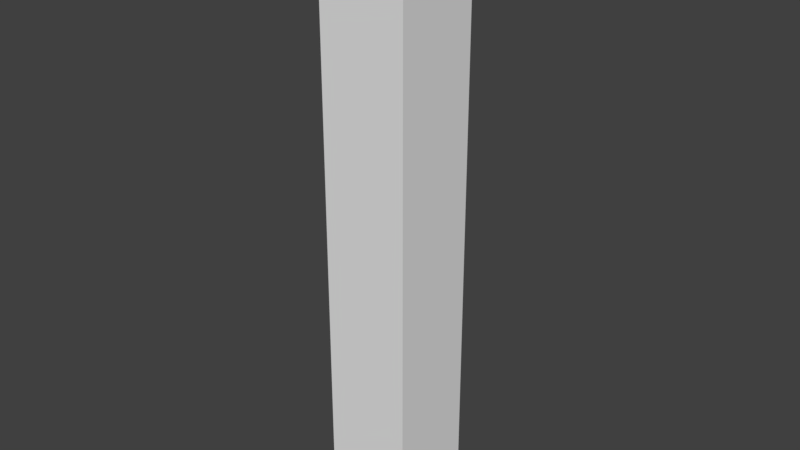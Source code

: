 # Source: grasslongblock.blend  (saved by Blender 2.78.0; exported with 4.5.12 LTS)
import bpy
from mathutils import Matrix  # noqa: F401  (used for matrix-valued properties, if any)

bpy.ops.wm.read_factory_settings(use_empty=True)
scene = bpy.context.scene
scene.name = 'Scene'

# ---- collections
col_collection_1 = bpy.data.collections.new('Collection 1'); scene.collection.children.link(col_collection_1)

# ---- materials (node trees are filled in below, after node groups)
mat_material = bpy.data.materials.new('Material')
mat_material.alpha_threshold = 0.0
mat_material.use_transparent_shadow = False
mat_material.roughness = 0.5
mat_material.line_color = (0.0, 0.0, 0.0, 1.0)

# ---- material node trees

# ---- world
world_world = bpy.data.worlds.new('World'); scene.world = world_world
world_world.color = (0.05088, 0.05088, 0.05088)
world_world.use_sun_shadow = False
world_world.sun_shadow_jitter_overblur = 0.0
world_world.cycles.sampling_method = 'MANUAL'

# ---- meshes
me_cube = bpy.data.meshes.new('Cube')
me_cube.from_pydata([(1.0, 1.0, -1.0), (1.0, -1.0, -1.0), (-1.0, -1.0, -1.0), (-1.0, 1.0, -1.0), (1.0, 1.0, 1.0), (1.0, -1.0, 1.0), (-1.0, -1.0, 1.0), (-1.0, 1.0, 1.0), (1.0, 1.0, -0.3774), (1.0, -1.0, -0.3774), (-1.0, -1.0, -0.3774), (-1.0, 1.0, -0.3774), (1.0, 1.0, 0.3436), (1.0, -1.0, 0.3436), (-1.0, -1.0, 0.3436), (-1.0, 1.0, 0.3436), (1.0, 1.0, 0.003007), (1.0, -1.0, 0.003007), (-1.0, -1.0, 0.003007), (-1.0, 1.0, 0.003007), (1.0, 1.0, 0.6718), (1.0, -1.0, 0.6718), (-1.0, -1.0, 0.6718), (-1.0, 1.0, 0.6718), (1.0, 1.0, -0.6984), (1.0, -1.0, -0.6984), (-1.0, -1.0, -0.6984), (-1.0, 1.0, -0.6984)], [], [(0, 1, 2, 3), (4, 7, 6, 5), (20, 4, 5, 21), (21, 5, 6, 22), (22, 6, 7, 23), (24, 0, 3, 27), (16, 8, 11, 19), (26, 10, 11, 27), (25, 9, 10, 26), (24, 8, 9, 25), (20, 12, 15, 23), (18, 14, 15, 19), (17, 13, 14, 18), (16, 12, 13, 17), (8, 16, 17, 9), (9, 17, 18, 10), (10, 18, 19, 11), (12, 16, 19, 15), (4, 20, 23, 7), (14, 22, 23, 15), (13, 21, 22, 14), (12, 20, 21, 13), (0, 24, 25, 1), (1, 25, 26, 2), (2, 26, 27, 3), (8, 24, 27, 11)])
_ca = me_cube.color_attributes.new('Col', 'BYTE_COLOR', 'CORNER')
_ca.data.foreach_set('color', [0.2122, 0.3916, 0.1301, 1.0, 0.2122, 0.3916, 0.1301, 1.0, 0.2122, 0.3916, 0.1301, 1.0, 0.2122, 0.3916, 0.1301, 1.0, 0.7682, 1.0, 0.3712, 1.0, 0.7682, 1.0, 0.3712, 1.0, 0.7682, 1.0, 0.3712, 1.0, 0.6795, 0.9131, 0.3278, 1.0, 0.7157, 0.9387, 0.3515, 1.0, 0.7682, 1.0, 0.3712, 1.0, 0.5149, 0.7454, 0.2705, 1.0, 0.4851, 0.7084, 0.2542, 1.0, 0.7682, 1.0, 0.3712, 1.0, 0.6105, 0.8388, 0.3095, 1.0, 0.7682, 1.0, 0.3712, 1.0, 0.7682, 1.0, 0.3712, 1.0, 0.7682, 1.0, 0.3712, 1.0, 0.7682, 1.0, 0.3712, 1.0, 0.7682, 1.0, 0.3712, 1.0, 0.7682, 1.0, 0.3712, 1.0, 0.2122, 0.3916, 0.1301, 1.0, 0.2122, 0.3916, 0.1301, 1.0, 0.2122, 0.3916, 0.1301, 1.0, 0.2122, 0.3916, 0.1301, 1.0, 0.2122, 0.3916, 0.1301, 1.0, 0.2122, 0.3916, 0.1301, 1.0, 0.2122, 0.3916, 0.1301, 1.0, 0.2122, 0.3916, 0.1301, 1.0, 0.2122, 0.3916, 0.1301, 1.0, 0.2122, 0.3916, 0.1301, 1.0, 0.2122, 0.3916, 0.1301, 1.0, 0.2122, 0.3916, 0.1301, 1.0, 0.2122, 0.3916, 0.1301, 1.0, 0.2122, 0.3916, 0.1301, 1.0, 0.2122, 0.3916, 0.1301, 1.0, 0.2122, 0.3916, 0.1301, 1.0, 0.2122, 0.3916, 0.1301, 1.0, 0.2122, 0.3916, 0.1301, 1.0, 0.2122, 0.3916, 0.1301, 1.0, 0.2122, 0.3916, 0.1301, 1.0, 0.7379, 0.9647, 0.3613, 1.0, 0.2195, 0.3968, 0.1329, 1.0, 0.3712, 0.5776, 0.2016, 1.0, 0.7682, 1.0, 0.3712, 1.0, 0.2122, 0.3916, 0.1301, 1.0, 0.2122, 0.3916, 0.1301, 1.0, 0.2122, 0.3916, 0.1301, 1.0, 0.2122, 0.3916, 0.1301, 1.0, 0.2122, 0.3916, 0.1301, 1.0, 0.2122, 0.3916, 0.1301, 1.0, 0.2122, 0.3916, 0.1301, 1.0, 0.2122, 0.3916, 0.1301, 1.0, 0.2122, 0.3916, 0.1301, 1.0, 0.2195, 0.3968, 0.1329, 1.0, 0.2122, 0.3916, 0.1301, 1.0, 0.2122, 0.3916, 0.1301, 1.0, 0.2122, 0.3916, 0.1301, 1.0, 0.2122, 0.3916, 0.1301, 1.0, 0.2122, 0.3916, 0.1301, 1.0, 0.2122, 0.3916, 0.1301, 1.0, 0.2122, 0.3916, 0.1301, 1.0, 0.2122, 0.3916, 0.1301, 1.0, 0.2122, 0.3916, 0.1301, 1.0, 0.2122, 0.3916, 0.1301, 1.0, 0.2122, 0.3916, 0.1301, 1.0, 0.2122, 0.3916, 0.1301, 1.0, 0.2122, 0.3916, 0.1301, 1.0, 0.2122, 0.3916, 0.1301, 1.0, 0.2195, 0.3968, 0.1329, 1.0, 0.2122, 0.3916, 0.1301, 1.0, 0.2122, 0.3916, 0.1301, 1.0, 0.3712, 0.5776, 0.2016, 1.0, 0.7682, 1.0, 0.3712, 1.0, 0.7084, 0.9301, 0.3467, 1.0, 0.7682, 1.0, 0.3712, 1.0, 0.7682, 1.0, 0.3712, 1.0, 0.2122, 0.3916, 0.1301, 1.0, 0.7682, 1.0, 0.3712, 1.0, 0.7682, 1.0, 0.3712, 1.0, 0.2122, 0.3916, 0.1301, 1.0, 0.2122, 0.3916, 0.1301, 1.0, 0.7682, 1.0, 0.3712, 1.0, 0.7682, 1.0, 0.3712, 1.0, 0.2122, 0.3916, 0.1301, 1.0, 0.2195, 0.3968, 0.1329, 1.0, 0.7157, 0.9387, 0.3515, 1.0, 0.4851, 0.7084, 0.2542, 1.0, 0.2122, 0.3916, 0.1301, 1.0, 0.2122, 0.3916, 0.1301, 1.0, 0.2122, 0.3916, 0.1301, 1.0, 0.2122, 0.3916, 0.1301, 1.0, 0.2122, 0.3916, 0.1301, 1.0, 0.2122, 0.3916, 0.1301, 1.0, 0.2122, 0.3916, 0.1301, 1.0, 0.2122, 0.3916, 0.1301, 1.0, 0.2122, 0.3916, 0.1301, 1.0, 0.2122, 0.3916, 0.1301, 1.0, 0.2122, 0.3916, 0.1301, 1.0, 0.2122, 0.3916, 0.1301, 1.0, 0.2122, 0.3916, 0.1301, 1.0, 0.2122, 0.3916, 0.1301, 1.0, 0.2122, 0.3916, 0.1301, 1.0, 0.2122, 0.3916, 0.1301, 1.0, 0.2122, 0.3916, 0.1301, 1.0])
me_cube.materials.append(mat_material)
me_cube.use_remesh_preserve_volume = False
me_cube.use_remesh_preserve_attributes = False
me_cube.use_mirror_vertex_groups = False
me_cube.update()
arm_armature = bpy.data.armatures.new('Armature')  # bones are not reproduced

# ---- objects
ob_arm_grassblock = bpy.data.objects.new('arm_grassblock', arm_armature)
ob_grassblock = bpy.data.objects.new('grassblock', me_cube)

# ---- transforms, parenting, visibility, modifiers, constraints
ob_arm_grassblock.location = (0.0, 0.0, 0.0)
ob_arm_grassblock.show_in_front = True
ob_arm_grassblock.lineart.crease_threshold = 0.0
ob_grassblock.parent = ob_arm_grassblock
ob_grassblock.location = (0.0, 0.0, 1.897)
ob_grassblock.scale = (0.2782, 0.2782, 1.896)
ob_grassblock.lock_rotations_4d = False
ob_grassblock.empty_display_type = 'ARROWS'
ob_grassblock.lineart.crease_threshold = 0.0
_vg = ob_grassblock.vertex_groups.new(name='Bone')
for _i, _w in zip([0, 1, 2, 3, 8, 9, 10, 11, 12, 13, 14, 15, 16, 17, 18, 19, 20, 21, 22, 23, 24, 25, 26, 27], [1.0, 1.0, 0.9935, 1.0, 1.0, 1.0, 1.0, 1.0, 0.2484, 0.2485, 0.2484, 0.2485, 0.5077, 0.6243, 0.6242, 0.6243, 0.1242, 0.1243, 0.1242, 0.1243, 1.0, 1.0, 1.0, 1.0]): _vg.add([_i], _w, 'REPLACE')
_vg = ob_grassblock.vertex_groups.new(name='Bone.001')
for _i, _w in zip([2, 4, 6, 8, 9, 10, 11, 12, 13, 14, 15, 16, 17, 18, 19, 20, 21, 22, 23, 24, 25, 26, 27], [0.03185, 0.2001, 0.1507, 1.0, 1.0, 1.0, 0.6278, 0.9119, 0.1175, 1.0, 0.3899, 1.0, 1.0, 1.0, 1.0, 0.556, 0.05877, 0.5753, 0.1949, 0.5, 0.5, 0.5159, 0.3139]): _vg.add([_i], _w, 'REPLACE')
_vg = ob_grassblock.vertex_groups.new(name='Bone.002')
for _i, _w in zip([4, 5, 6, 7, 8, 9, 10, 11, 12, 13, 14, 15, 16, 17, 18, 19, 20, 21, 22, 23, 24, 25, 26, 27], [0.9922, 0.9934, 0.9927, 0.9915, 0.4961, 0.4967, 0.4963, 0.4957, 0.7441, 0.745, 0.7445, 0.7436, 0.6201, 0.6208, 0.6204, 0.6197, 0.8682, 0.8692, 0.8686, 0.8676, 0.248, 0.2483, 0.2482, 0.2479]): _vg.add([_i], _w, 'REPLACE')
_m = ob_grassblock.modifiers.new('Armature', 'ARMATURE')
_m.object = ob_arm_grassblock

# ---- collection membership
col_collection_1.objects.link(ob_arm_grassblock)
col_collection_1.objects.link(ob_grassblock)

# ---- scene / render settings (as saved in the file)
scene.frame_start = 1; scene.frame_end = 250; scene.frame_set(84)
scene.render.engine = 'BLENDER_EEVEE_NEXT'
scene.render.resolution_percentage = 50
scene.render.dither_intensity = 0.0
scene.cycles.use_denoising = False
scene.cycles.samples = 128
scene.cycles.sampling_pattern = 'TABULATED_SOBOL'
scene.cycles.light_sampling_threshold = 0.0
scene.cycles.use_adaptive_sampling = False
scene.cycles.use_light_tree = False
scene.cycles.blur_glossy = 0.0
scene.cycles.sample_clamp_indirect = 0.0
scene.view_settings.view_transform = 'Standard'
bpy.context.view_layer.update()

# ---- added for rendering (the .blend has no active camera and no usable light): camera, sun
cam_auto = bpy.data.cameras.new('AutoCamera')
cam_auto.lens = 50.0
cam_auto.sensor_width = 36.0
cam_auto.clip_end = 1000.0
ob_auto_camera = bpy.data.objects.new('AutoCamera', cam_auto)
scene.collection.objects.link(ob_auto_camera)
ob_auto_camera.location = (3.60209, -4.28968, 4.78236)
ob_auto_camera.rotation_euler = (1.09748, -7.21219e-08, 0.694738)
scene.camera = ob_auto_camera
light_auto_sun = bpy.data.lights.new('AutoSun', 'SUN')
light_auto_sun.energy = 3.0
light_auto_sun.angle = 0.0523599
ob_auto_sun = bpy.data.objects.new('AutoSun', light_auto_sun)
scene.collection.objects.link(ob_auto_sun)
ob_auto_sun.rotation_euler = (0.872665, 0.174533, 0.523599)
bpy.context.view_layer.update()
